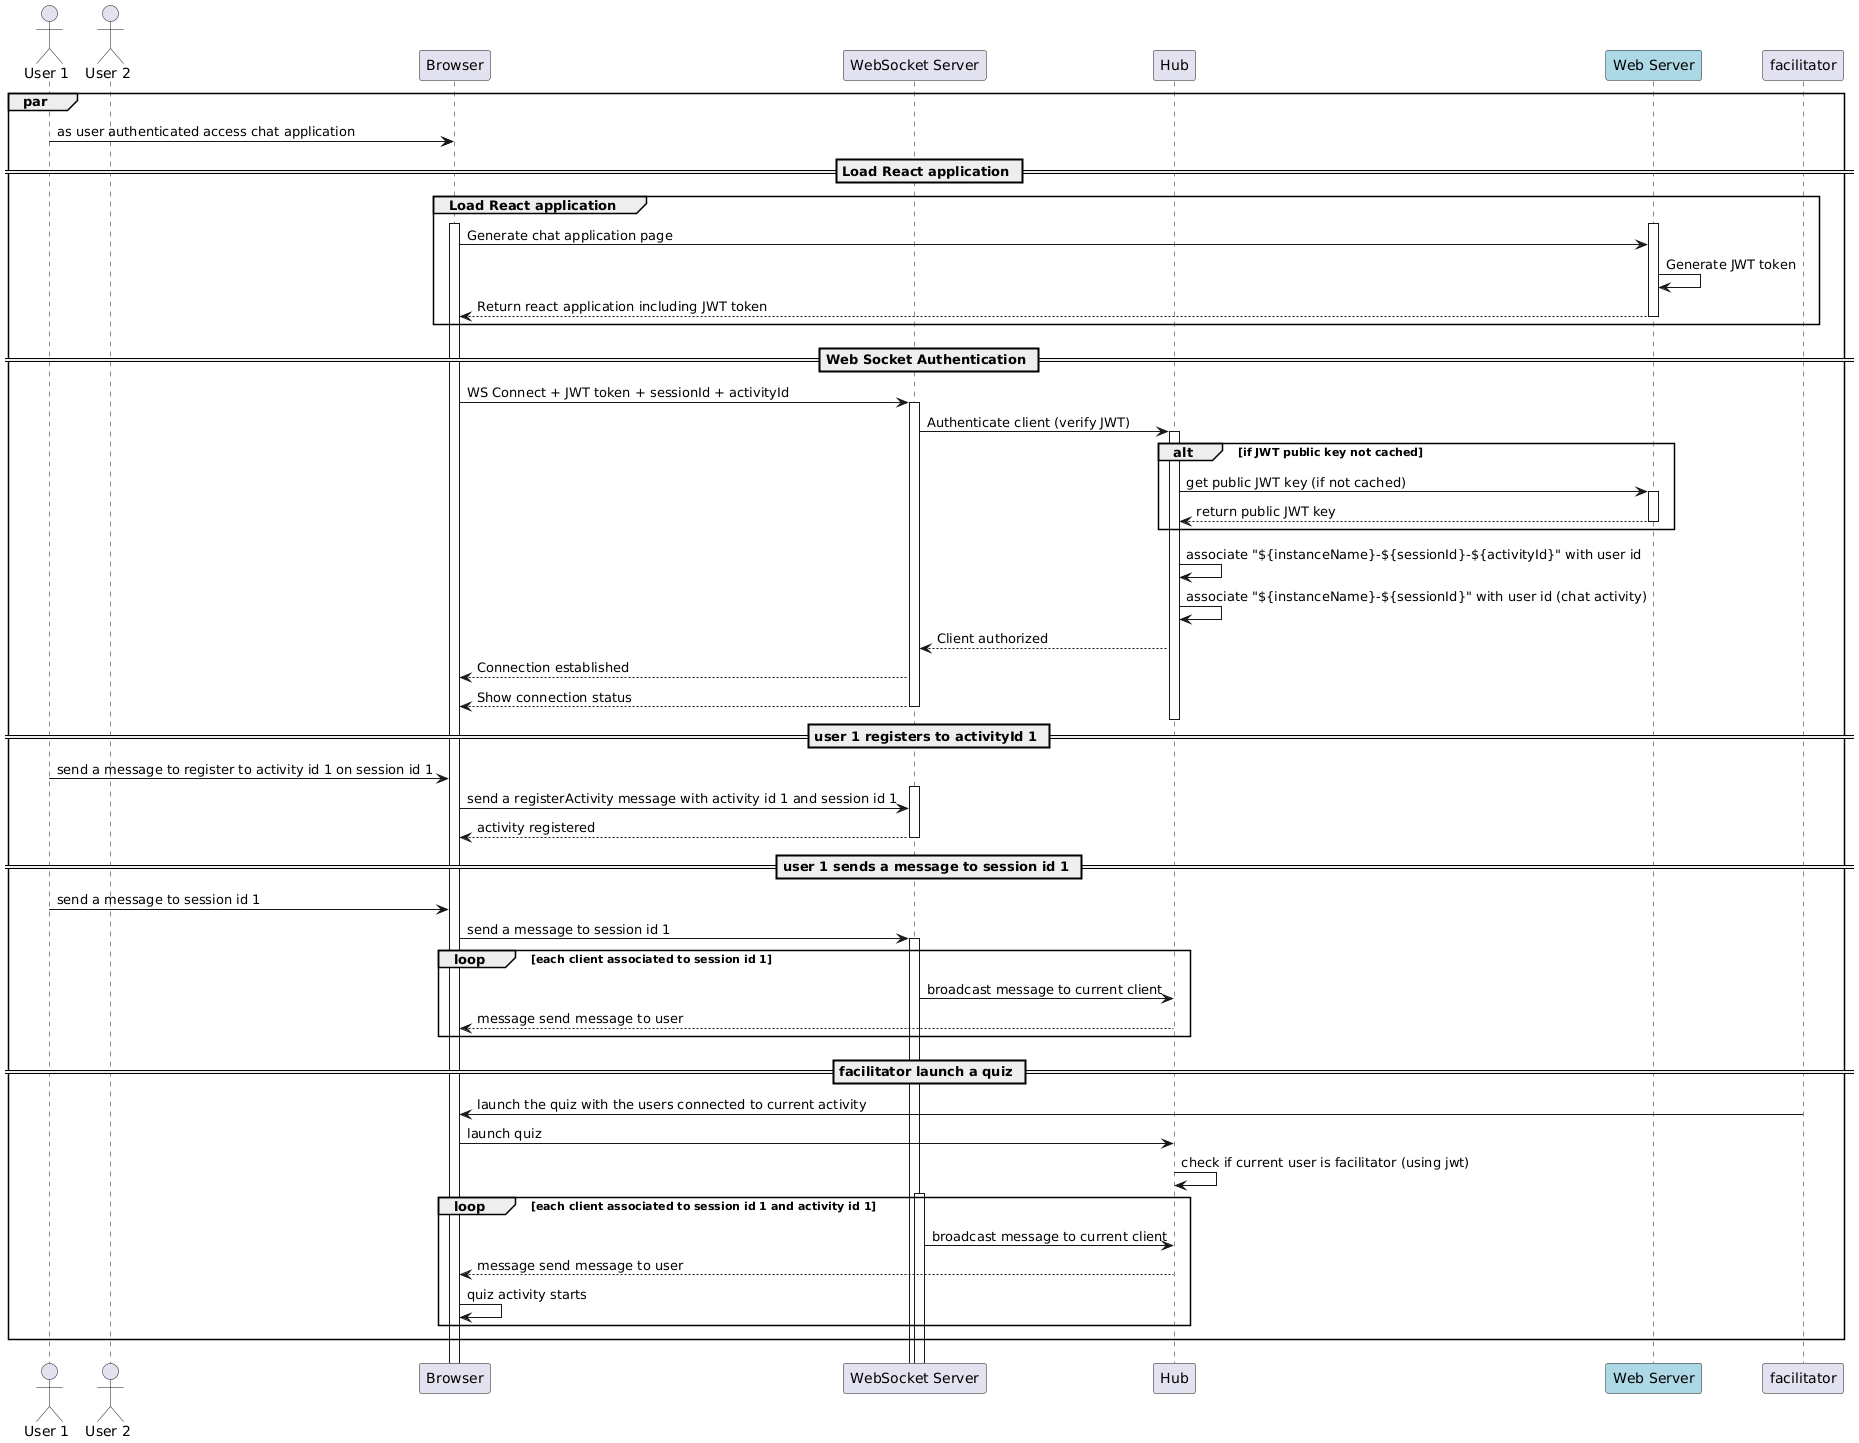

The diagram above was rendered by PlantUML. Its source (embedded in the PNG):
@startuml WebSocket Authorization Flow
!pragma teoz true

actor "User 1" as user1
actor "User 2" as user2
participant "Browser" as browser
participant "WebSocket Server" as ws
participant "Hub" as hub
participant "Web Server" as webServer #LightBlue

par
    user2 -> browser
    & user1 -> browser: as user authenticated access chat application
    == Load React application ==
    group Load React application
        activate browser
        activate webServer
        browser -> webServer: Generate chat application page
        webServer -> webServer: Generate JWT token
        webServer --> browser: Return react application including JWT token
        deactivate webServer
    end

    == Web Socket Authentication ==
    browser -> ws: WS Connect + JWT token + sessionId + activityId
    activate ws
    ws -> hub: Authenticate client (verify JWT)
    activate hub
    alt if JWT public key not cached
        hub -> webServer: get public JWT key (if not cached)
        activate webServer
        webServer --> hub: return public JWT key
        deactivate webServer
    end
    hub -> hub: associate "${instanceName}-${sessionId}-${activityId}" with user id
    hub -> hub: associate "${instanceName}-${sessionId}" with user id (chat activity)
    hub --> ws: Client authorized
    ws --> browser: Connection established
    ws --> browser: Show connection status
    deactivate hub
    deactivate ws

    == user 1 registers to activityId 1 ==
    user1 -> browser: send a message to register to activity id 1 on session id 1
    activate ws
    browser -> ws: send a registerActivity message with activity id 1 and session id 1
    ws --> browser: activity registered
    deactivate ws

    == user 1 sends a message to session id 1 ==
    user1 -> browser: send a message to session id 1
    browser -> ws: send a message to session id 1
    activate ws
    loop each client associated to session id 1
        ws -> hub: broadcast message to current client
        hub --> browser: message send message to user
    end

    == facilitator launch a quiz ==
    facilitator -> browser: launch the quiz with the users connected to current activity
    browser -> hub: launch quiz
    hub -> hub: check if current user is facilitator (using jwt)
    activate ws
    loop each client associated to session id 1 and activity id 1
        ws -> hub: broadcast message to current client
        hub --> browser: message send message to user
        browser -> browser: quiz activity starts
    end
end

@enduml